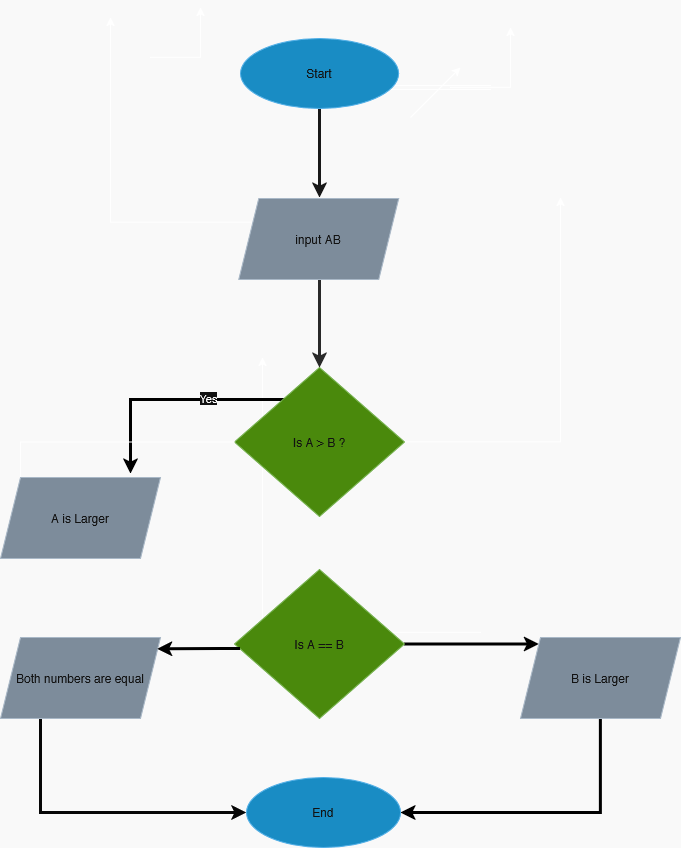

The diagram above was exported from draw.io. Its source (the exported page's mxGraphModel, read from the mxfile embedded in the PNG):
<mxGraphModel dx="914" dy="493" grid="1" gridSize="10" guides="1" tooltips="1" connect="1" arrows="1" fold="1" page="1" pageScale="1" pageWidth="850" pageHeight="1100" background="light-dark(#FFFFFF,#F9F9F9)" math="0" shadow="0">
  <root>
    <mxCell id="0" />
    <mxCell id="1" parent="0" />
    <mxCell id="gn43l22E65dF5XmBZO94-2" style="edgeStyle=orthogonalEdgeStyle;rounded=0;orthogonalLoop=1;jettySize=auto;html=1;exitX=0;exitY=0.25;exitDx=0;exitDy=0;" edge="1" parent="1" source="gn43l22E65dF5XmBZO94-17">
      <mxGeometry relative="1" as="geometry">
        <mxPoint x="190" y="60" as="targetPoint" />
      </mxGeometry>
    </mxCell>
    <mxCell id="gn43l22E65dF5XmBZO94-3" value="" style="endArrow=classic;html=1;rounded=0;" edge="1" parent="1">
      <mxGeometry width="50" height="50" relative="1" as="geometry">
        <mxPoint x="490" y="160" as="sourcePoint" />
        <mxPoint x="540" y="110" as="targetPoint" />
      </mxGeometry>
    </mxCell>
    <mxCell id="gn43l22E65dF5XmBZO94-4" value="" style="shape=link;html=1;rounded=0;" edge="1" parent="1">
      <mxGeometry width="100" relative="1" as="geometry">
        <mxPoint x="470" y="130" as="sourcePoint" />
        <mxPoint x="570" y="130" as="targetPoint" />
      </mxGeometry>
    </mxCell>
    <mxCell id="gn43l22E65dF5XmBZO94-5" value="" style="shape=link;html=1;rounded=0;" edge="1" parent="1">
      <mxGeometry width="100" relative="1" as="geometry">
        <mxPoint x="470" y="130" as="sourcePoint" />
        <mxPoint x="570" y="130" as="targetPoint" />
      </mxGeometry>
    </mxCell>
    <mxCell id="gn43l22E65dF5XmBZO94-6" value="" style="shape=link;html=1;rounded=0;" edge="1" parent="1">
      <mxGeometry width="100" relative="1" as="geometry">
        <mxPoint x="470" y="130" as="sourcePoint" />
        <mxPoint x="570" y="130" as="targetPoint" />
      </mxGeometry>
    </mxCell>
    <mxCell id="gn43l22E65dF5XmBZO94-7" style="edgeStyle=orthogonalEdgeStyle;shape=connector;rounded=0;orthogonalLoop=1;jettySize=auto;html=1;strokeColor=default;align=center;verticalAlign=middle;fontFamily=Helvetica;fontSize=11;fontColor=default;labelBackgroundColor=default;endArrow=classic;" edge="1" parent="1">
      <mxGeometry relative="1" as="geometry">
        <mxPoint x="341.8800000000001" y="400" as="targetPoint" />
        <mxPoint x="560" y="675" as="sourcePoint" />
      </mxGeometry>
    </mxCell>
    <mxCell id="gn43l22E65dF5XmBZO94-8" value="" style="html=1;labelBackgroundColor=#ffffff;endArrow=classic;endFill=1;endSize=6;jettySize=auto;orthogonalLoop=1;strokeWidth=1;fontSize=14;rounded=0;strokeColor=default;align=center;verticalAlign=middle;fontFamily=Helvetica;fontColor=default;edgeStyle=orthogonalEdgeStyle;" edge="1" parent="1">
      <mxGeometry width="60" height="60" relative="1" as="geometry">
        <mxPoint x="530" y="130" as="sourcePoint" />
        <mxPoint x="590" y="70" as="targetPoint" />
      </mxGeometry>
    </mxCell>
    <mxCell id="gn43l22E65dF5XmBZO94-9" value="" style="endArrow=classic;html=1;rounded=0;strokeColor=default;align=center;verticalAlign=middle;fontFamily=Helvetica;fontSize=11;fontColor=default;labelBackgroundColor=default;edgeStyle=orthogonalEdgeStyle;" edge="1" parent="1">
      <mxGeometry width="50" height="50" relative="1" as="geometry">
        <mxPoint x="230" y="100" as="sourcePoint" />
        <mxPoint x="280" y="50" as="targetPoint" />
      </mxGeometry>
    </mxCell>
    <mxCell id="gn43l22E65dF5XmBZO94-11" style="edgeStyle=orthogonalEdgeStyle;shape=connector;rounded=0;orthogonalLoop=1;jettySize=auto;html=1;strokeColor=default;align=center;verticalAlign=middle;fontFamily=Helvetica;fontSize=11;fontColor=default;labelBackgroundColor=default;endArrow=classic;" edge="1" parent="1" source="gn43l22E65dF5XmBZO94-20">
      <mxGeometry relative="1" as="geometry">
        <mxPoint x="640" y="240" as="targetPoint" />
      </mxGeometry>
    </mxCell>
    <mxCell id="gn43l22E65dF5XmBZO94-30" style="edgeStyle=orthogonalEdgeStyle;rounded=0;orthogonalLoop=1;jettySize=auto;html=1;strokeColor=light-dark(#000000,#181818);strokeWidth=3;" edge="1" parent="1" source="gn43l22E65dF5XmBZO94-14">
      <mxGeometry relative="1" as="geometry">
        <mxPoint x="399.06500000000005" y="240" as="targetPoint" />
      </mxGeometry>
    </mxCell>
    <mxCell id="gn43l22E65dF5XmBZO94-14" value="Start" style="ellipse;whiteSpace=wrap;html=1;fillColor=#1ba1e2;fontColor=#ffffff;strokeColor=#006EAF;" vertex="1" parent="1">
      <mxGeometry x="320" y="81" width="158.13" height="70" as="geometry" />
    </mxCell>
    <mxCell id="gn43l22E65dF5XmBZO94-28" style="edgeStyle=orthogonalEdgeStyle;rounded=0;orthogonalLoop=1;jettySize=auto;html=1;entryX=0.5;entryY=0;entryDx=0;entryDy=0;strokeColor=light-dark(#000000,#292929);strokeWidth=3;" edge="1" parent="1" source="gn43l22E65dF5XmBZO94-17" target="gn43l22E65dF5XmBZO94-20">
      <mxGeometry relative="1" as="geometry">
        <Array as="points">
          <mxPoint x="400" y="373" />
        </Array>
      </mxGeometry>
    </mxCell>
    <mxCell id="gn43l22E65dF5XmBZO94-17" value="input AB" style="shape=parallelogram;perimeter=parallelogramPerimeter;whiteSpace=wrap;html=1;fixedSize=1;textShadow=0;strokeWidth=1;fillColor=#647687;fontColor=#ffffff;strokeColor=#314354;" vertex="1" parent="1">
      <mxGeometry x="318.13" y="241" width="160" height="81" as="geometry" />
    </mxCell>
    <mxCell id="gn43l22E65dF5XmBZO94-18" value="End" style="ellipse;whiteSpace=wrap;html=1;fillColor=#1ba1e2;fontColor=#ffffff;strokeColor=#006EAF;" vertex="1" parent="1">
      <mxGeometry x="325.94000000000005" y="820" width="154.06" height="70" as="geometry" />
    </mxCell>
    <mxCell id="gn43l22E65dF5XmBZO94-19" value="" style="edgeStyle=orthogonalEdgeStyle;shape=connector;rounded=0;orthogonalLoop=1;jettySize=auto;html=1;strokeColor=light-dark(#000000,#000000);align=center;verticalAlign=middle;fontFamily=Helvetica;fontSize=11;fontColor=default;labelBackgroundColor=default;endArrow=classic;strokeWidth=3;" edge="1" parent="1">
      <mxGeometry x="-0.249" y="4" relative="1" as="geometry">
        <mxPoint x="210" y="516" as="targetPoint" />
        <Array as="points">
          <mxPoint x="210" y="442" />
        </Array>
        <mxPoint x="366.5867785234898" y="442" as="sourcePoint" />
        <mxPoint as="offset" />
      </mxGeometry>
    </mxCell>
    <mxCell id="gn43l22E65dF5XmBZO94-35" value="Yes" style="edgeLabel;html=1;align=center;verticalAlign=middle;resizable=0;points=[];" vertex="1" connectable="0" parent="gn43l22E65dF5XmBZO94-19">
      <mxGeometry x="-0.3143" y="-2" relative="1" as="geometry">
        <mxPoint as="offset" />
      </mxGeometry>
    </mxCell>
    <mxCell id="gn43l22E65dF5XmBZO94-20" value="Is A &amp;gt; B ?" style="rhombus;whiteSpace=wrap;html=1;fillColor=#60a917;fontColor=#ffffff;strokeColor=#2D7600;" vertex="1" parent="1">
      <mxGeometry x="314.06999999999994" y="410" width="170" height="149" as="geometry" />
    </mxCell>
    <mxCell id="gn43l22E65dF5XmBZO94-44" style="edgeStyle=orthogonalEdgeStyle;rounded=0;orthogonalLoop=1;jettySize=auto;html=1;strokeColor=light-dark(#000000,#000000);strokeWidth=3;" edge="1" parent="1" source="gn43l22E65dF5XmBZO94-24" target="gn43l22E65dF5XmBZO94-36">
      <mxGeometry relative="1" as="geometry">
        <Array as="points">
          <mxPoint x="580" y="687" />
          <mxPoint x="580" y="687" />
        </Array>
      </mxGeometry>
    </mxCell>
    <mxCell id="gn43l22E65dF5XmBZO94-24" value="Is A == B" style="rhombus;whiteSpace=wrap;html=1;fillColor=#60a917;fontColor=#ffffff;strokeColor=#2D7600;" vertex="1" parent="1">
      <mxGeometry x="314.06999999999994" y="612" width="170" height="149" as="geometry" />
    </mxCell>
    <mxCell id="gn43l22E65dF5XmBZO94-25" style="edgeStyle=orthogonalEdgeStyle;rounded=0;orthogonalLoop=1;jettySize=auto;html=1;exitX=0;exitY=0.5;exitDx=0;exitDy=0;entryX=0;entryY=0.5;entryDx=0;entryDy=0;" edge="1" parent="1" source="gn43l22E65dF5XmBZO94-20">
      <mxGeometry relative="1" as="geometry">
        <mxPoint x="100" y="566" as="targetPoint" />
      </mxGeometry>
    </mxCell>
    <mxCell id="gn43l22E65dF5XmBZO94-32" value="" style="edgeStyle=orthogonalEdgeStyle;rounded=0;orthogonalLoop=1;jettySize=auto;html=1;strokeColor=light-dark(#000000,#070707);strokeWidth=3;entryX=0;entryY=0.5;entryDx=0;entryDy=0;" edge="1" parent="1" target="gn43l22E65dF5XmBZO94-18">
      <mxGeometry relative="1" as="geometry">
        <mxPoint x="120" y="760" as="sourcePoint" />
        <mxPoint x="320" y="855" as="targetPoint" />
        <Array as="points">
          <mxPoint x="120" y="855" />
        </Array>
      </mxGeometry>
    </mxCell>
    <mxCell id="gn43l22E65dF5XmBZO94-31" value="A is Larger" style="shape=parallelogram;perimeter=parallelogramPerimeter;whiteSpace=wrap;html=1;fixedSize=1;textShadow=0;strokeWidth=1;fillColor=#647687;fontColor=#ffffff;strokeColor=#314354;" vertex="1" parent="1">
      <mxGeometry x="80" y="520" width="160" height="81" as="geometry" />
    </mxCell>
    <mxCell id="gn43l22E65dF5XmBZO94-39" style="edgeStyle=orthogonalEdgeStyle;rounded=0;orthogonalLoop=1;jettySize=auto;html=1;strokeColor=light-dark(#000000,#000000);strokeWidth=3;" edge="1" parent="1" source="gn43l22E65dF5XmBZO94-36" target="gn43l22E65dF5XmBZO94-18">
      <mxGeometry relative="1" as="geometry">
        <Array as="points">
          <mxPoint x="680" y="855" />
        </Array>
      </mxGeometry>
    </mxCell>
    <mxCell id="gn43l22E65dF5XmBZO94-36" value="B is Larger" style="shape=parallelogram;perimeter=parallelogramPerimeter;whiteSpace=wrap;html=1;fixedSize=1;textShadow=0;strokeWidth=1;fillColor=#647687;fontColor=#ffffff;strokeColor=#314354;" vertex="1" parent="1">
      <mxGeometry x="600" y="680" width="160" height="81" as="geometry" />
    </mxCell>
    <mxCell id="gn43l22E65dF5XmBZO94-37" value="Both numbers are equal" style="shape=parallelogram;perimeter=parallelogramPerimeter;whiteSpace=wrap;html=1;fixedSize=1;textShadow=0;strokeWidth=1;fillColor=#647687;fontColor=#ffffff;strokeColor=#314354;" vertex="1" parent="1">
      <mxGeometry x="80" y="680" width="160" height="81" as="geometry" />
    </mxCell>
    <mxCell id="gn43l22E65dF5XmBZO94-42" style="edgeStyle=orthogonalEdgeStyle;rounded=0;orthogonalLoop=1;jettySize=auto;html=1;entryX=0.979;entryY=0.139;entryDx=0;entryDy=0;entryPerimeter=0;strokeColor=light-dark(#000000,#000000);strokeWidth=3;" edge="1" parent="1" source="gn43l22E65dF5XmBZO94-24" target="gn43l22E65dF5XmBZO94-37">
      <mxGeometry relative="1" as="geometry">
        <Array as="points">
          <mxPoint x="300" y="691" />
          <mxPoint x="300" y="691" />
        </Array>
      </mxGeometry>
    </mxCell>
  </root>
</mxGraphModel>